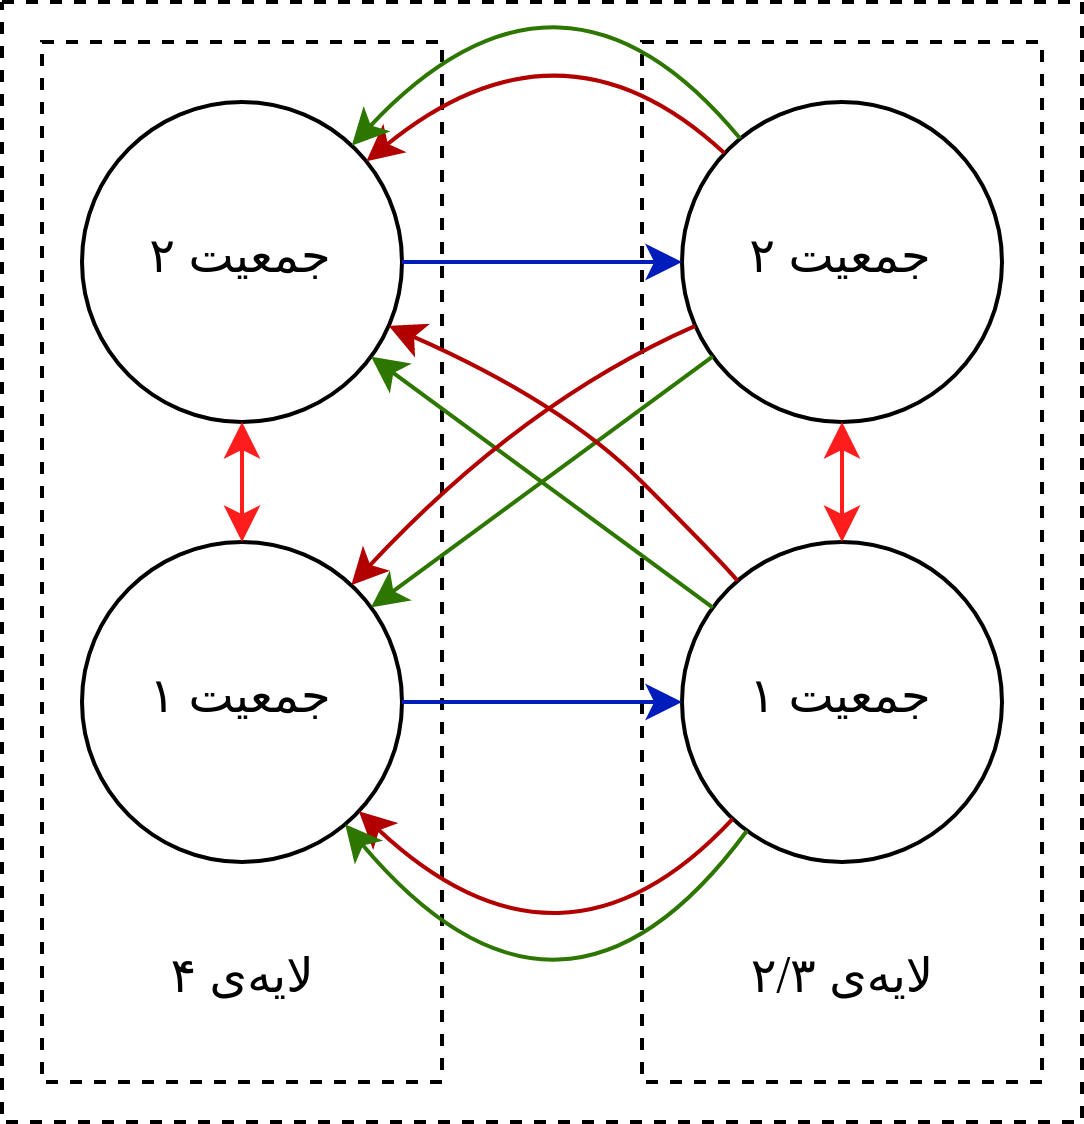

The diagram above was exported from draw.io. Its source (the exported page's mxGraphModel, read from the mxfile embedded in the PNG):
<mxGraphModel dx="544" dy="303" grid="1" gridSize="10" guides="1" tooltips="1" connect="1" arrows="1" fold="1" page="1" pageScale="1" pageWidth="850" pageHeight="1100" math="0" shadow="0">
  <root>
    <mxCell id="0" />
    <mxCell id="1" parent="0" />
    <mxCell id="gXfTvW4VtqaupUpZeJCa-15" value="" style="rounded=0;whiteSpace=wrap;html=1;dashed=1;fillColor=none;gradientColor=none;" parent="1" vertex="1">
      <mxGeometry x="190" y="40" width="270" height="280" as="geometry" />
    </mxCell>
    <mxCell id="gXfTvW4VtqaupUpZeJCa-16" value="" style="rounded=0;whiteSpace=wrap;html=1;dashed=1;gradientColor=none;fillColor=none;" parent="1" vertex="1">
      <mxGeometry x="200" y="50" width="100" height="260" as="geometry" />
    </mxCell>
    <mxCell id="gXfTvW4VtqaupUpZeJCa-17" value="جمعیت ۲" style="ellipse;whiteSpace=wrap;html=1;aspect=fixed;" parent="1" vertex="1">
      <mxGeometry x="210" y="65" width="80" height="80" as="geometry" />
    </mxCell>
    <mxCell id="gXfTvW4VtqaupUpZeJCa-18" value="جمعیت ۱" style="ellipse;whiteSpace=wrap;html=1;aspect=fixed;" parent="1" vertex="1">
      <mxGeometry x="210" y="175" width="80" height="80" as="geometry" />
    </mxCell>
    <mxCell id="gXfTvW4VtqaupUpZeJCa-19" value="لایهی ۴" style="text;html=1;align=center;verticalAlign=middle;resizable=0;points=[];autosize=1;strokeColor=none;fillColor=none;" parent="1" vertex="1">
      <mxGeometry x="220" y="270" width="60" height="30" as="geometry" />
    </mxCell>
    <mxCell id="gXfTvW4VtqaupUpZeJCa-20" value="" style="rounded=0;whiteSpace=wrap;html=1;dashed=1;gradientColor=none;fillColor=none;" parent="1" vertex="1">
      <mxGeometry x="350" y="50" width="100" height="260" as="geometry" />
    </mxCell>
    <mxCell id="gXfTvW4VtqaupUpZeJCa-21" value="جمعیت ۲" style="ellipse;whiteSpace=wrap;html=1;aspect=fixed;" parent="1" vertex="1">
      <mxGeometry x="360" y="65" width="80" height="80" as="geometry" />
    </mxCell>
    <mxCell id="gXfTvW4VtqaupUpZeJCa-22" value="جمعیت ۱" style="ellipse;whiteSpace=wrap;html=1;aspect=fixed;" parent="1" vertex="1">
      <mxGeometry x="360" y="175" width="80" height="80" as="geometry" />
    </mxCell>
    <mxCell id="gXfTvW4VtqaupUpZeJCa-23" value="لایهی ۲/۳" style="text;html=1;align=center;verticalAlign=middle;resizable=0;points=[];autosize=1;strokeColor=none;fillColor=none;" parent="1" vertex="1">
      <mxGeometry x="365" y="270" width="70" height="30" as="geometry" />
    </mxCell>
    <mxCell id="gXfTvW4VtqaupUpZeJCa-26" value="" style="endArrow=classic;html=1;rounded=0;fillColor=#0050ef;strokeColor=#001DBC;" parent="1" source="gXfTvW4VtqaupUpZeJCa-17" target="gXfTvW4VtqaupUpZeJCa-21" edge="1">
      <mxGeometry width="50" height="50" relative="1" as="geometry">
        <mxPoint x="10" y="210" as="sourcePoint" />
        <mxPoint x="60" y="160" as="targetPoint" />
      </mxGeometry>
    </mxCell>
    <mxCell id="gXfTvW4VtqaupUpZeJCa-27" value="" style="endArrow=classic;html=1;rounded=0;fillColor=#0050ef;strokeColor=#001DBC;" parent="1" source="gXfTvW4VtqaupUpZeJCa-18" target="gXfTvW4VtqaupUpZeJCa-22" edge="1">
      <mxGeometry width="50" height="50" relative="1" as="geometry">
        <mxPoint x="230" y="230" as="sourcePoint" />
        <mxPoint x="280" y="180" as="targetPoint" />
        <Array as="points">
          <mxPoint x="320" y="215" />
        </Array>
      </mxGeometry>
    </mxCell>
    <mxCell id="gXfTvW4VtqaupUpZeJCa-40" value="" style="curved=1;endArrow=classic;html=1;rounded=0;fillColor=#e51400;strokeColor=#B20000;" parent="1" source="gXfTvW4VtqaupUpZeJCa-21" target="gXfTvW4VtqaupUpZeJCa-17" edge="1">
      <mxGeometry width="50" height="50" relative="1" as="geometry">
        <mxPoint x="310" y="90" as="sourcePoint" />
        <mxPoint x="360" y="40" as="targetPoint" />
        <Array as="points">
          <mxPoint x="330" y="40" />
        </Array>
      </mxGeometry>
    </mxCell>
    <mxCell id="gXfTvW4VtqaupUpZeJCa-42" value="" style="curved=1;endArrow=classic;html=1;rounded=0;fillColor=#e51400;strokeColor=#B20000;" parent="1" source="gXfTvW4VtqaupUpZeJCa-22" target="gXfTvW4VtqaupUpZeJCa-18" edge="1">
      <mxGeometry width="50" height="50" relative="1" as="geometry">
        <mxPoint x="300" y="300" as="sourcePoint" />
        <mxPoint x="350" y="250" as="targetPoint" />
        <Array as="points">
          <mxPoint x="330" y="290" />
        </Array>
      </mxGeometry>
    </mxCell>
    <mxCell id="gXfTvW4VtqaupUpZeJCa-44" value="" style="curved=1;endArrow=classic;html=1;rounded=0;fillColor=#60a917;strokeColor=#2D7600;" parent="1" source="gXfTvW4VtqaupUpZeJCa-21" target="gXfTvW4VtqaupUpZeJCa-17" edge="1">
      <mxGeometry width="50" height="50" relative="1" as="geometry">
        <mxPoint x="380.638511696661" y="87.83562986901978" as="sourcePoint" />
        <mxPoint x="291.0897948282957" y="89.83207085328428" as="targetPoint" />
        <Array as="points">
          <mxPoint x="330" y="20" />
        </Array>
      </mxGeometry>
    </mxCell>
    <mxCell id="gXfTvW4VtqaupUpZeJCa-46" value="" style="curved=1;endArrow=classic;html=1;rounded=0;fillColor=#60a917;strokeColor=#2D7600;" parent="1" source="gXfTvW4VtqaupUpZeJCa-22" target="gXfTvW4VtqaupUpZeJCa-18" edge="1">
      <mxGeometry width="50" height="50" relative="1" as="geometry">
        <mxPoint x="382.66091972621234" y="254.19888165295697" as="sourcePoint" />
        <mxPoint x="289.2248503938674" y="252.31131852284045" as="targetPoint" />
        <Array as="points">
          <mxPoint x="330" y="310" />
        </Array>
      </mxGeometry>
    </mxCell>
    <mxCell id="gXfTvW4VtqaupUpZeJCa-47" value="" style="endArrow=classic;html=1;rounded=0;curved=1;fillColor=#60a917;strokeColor=#2D7600;" parent="1" source="gXfTvW4VtqaupUpZeJCa-22" target="gXfTvW4VtqaupUpZeJCa-17" edge="1">
      <mxGeometry width="50" height="50" relative="1" as="geometry">
        <mxPoint x="290" y="200" as="sourcePoint" />
        <mxPoint x="340" y="150" as="targetPoint" />
      </mxGeometry>
    </mxCell>
    <mxCell id="gXfTvW4VtqaupUpZeJCa-48" value="" style="endArrow=classic;html=1;rounded=0;curved=1;fillColor=#60a917;strokeColor=#2D7600;" parent="1" source="gXfTvW4VtqaupUpZeJCa-21" target="gXfTvW4VtqaupUpZeJCa-18" edge="1">
      <mxGeometry width="50" height="50" relative="1" as="geometry">
        <mxPoint x="230" y="210" as="sourcePoint" />
        <mxPoint x="280" y="160" as="targetPoint" />
      </mxGeometry>
    </mxCell>
    <mxCell id="gXfTvW4VtqaupUpZeJCa-49" value="" style="curved=1;endArrow=classic;html=1;rounded=0;fillColor=#e51400;strokeColor=#B20000;" parent="1" source="gXfTvW4VtqaupUpZeJCa-22" target="gXfTvW4VtqaupUpZeJCa-17" edge="1">
      <mxGeometry width="50" height="50" relative="1" as="geometry">
        <mxPoint x="320" y="180" as="sourcePoint" />
        <mxPoint x="370" y="130" as="targetPoint" />
        <Array as="points">
          <mxPoint x="370" y="180" />
          <mxPoint x="330" y="140" />
        </Array>
      </mxGeometry>
    </mxCell>
    <mxCell id="gXfTvW4VtqaupUpZeJCa-51" value="" style="curved=1;endArrow=classic;html=1;rounded=0;fillColor=#e51400;strokeColor=#B20000;" parent="1" source="gXfTvW4VtqaupUpZeJCa-21" target="gXfTvW4VtqaupUpZeJCa-18" edge="1">
      <mxGeometry width="50" height="50" relative="1" as="geometry">
        <mxPoint x="310" y="190" as="sourcePoint" />
        <mxPoint x="360" y="140" as="targetPoint" />
        <Array as="points">
          <mxPoint x="320" y="140" />
        </Array>
      </mxGeometry>
    </mxCell>
    <mxCell id="gXfTvW4VtqaupUpZeJCa-193" value="" style="endArrow=classic;startArrow=classic;html=1;rounded=0;fillColor=#b1ddf0;strokeColor=#FF1C1C;" parent="1" source="gXfTvW4VtqaupUpZeJCa-18" target="gXfTvW4VtqaupUpZeJCa-17" edge="1">
      <mxGeometry width="50" height="50" relative="1" as="geometry">
        <mxPoint x="200" y="200" as="sourcePoint" />
        <mxPoint x="250" y="150" as="targetPoint" />
      </mxGeometry>
    </mxCell>
    <mxCell id="gXfTvW4VtqaupUpZeJCa-194" value="" style="endArrow=classic;startArrow=classic;html=1;rounded=0;fillColor=#b1ddf0;strokeColor=#FF1C1C;" parent="1" source="gXfTvW4VtqaupUpZeJCa-22" target="gXfTvW4VtqaupUpZeJCa-21" edge="1">
      <mxGeometry width="50" height="50" relative="1" as="geometry">
        <mxPoint x="399.88" y="175" as="sourcePoint" />
        <mxPoint x="399.88" y="145" as="targetPoint" />
      </mxGeometry>
    </mxCell>
  </root>
</mxGraphModel>